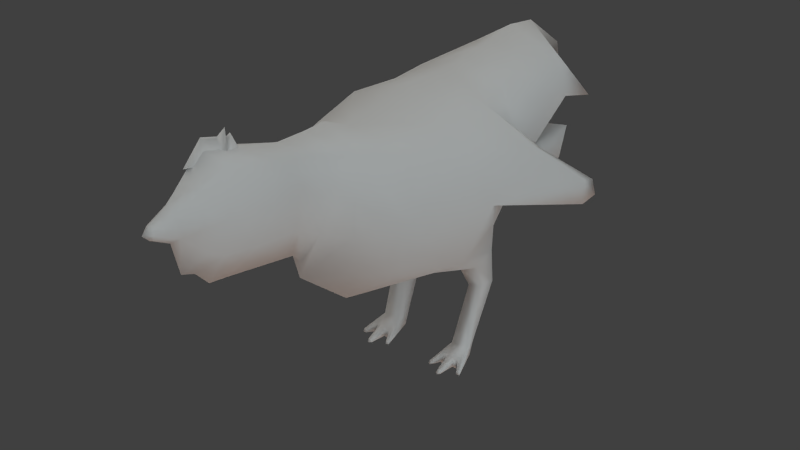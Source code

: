 # Source: Chicken.blend  (saved by Blender 2.65.0; exported with 4.5.12 LTS)
import bpy
from mathutils import Matrix  # noqa: F401  (used for matrix-valued properties, if any)

bpy.ops.wm.read_factory_settings(use_empty=True)
scene = bpy.context.scene
scene.name = 'Scene'

# ---- collections
col_collection_1 = bpy.data.collections.new('Collection 1'); scene.collection.children.link(col_collection_1)
col_collection_2 = bpy.data.collections.new('Collection 2'); scene.collection.children.link(col_collection_2)

# ---- materials (node trees are filled in below, after node groups)
mat_chicken = bpy.data.materials.new('Chicken')
mat_chicken.alpha_threshold = 0.0
mat_chicken.use_transparent_shadow = False
mat_chicken.roughness = 0.5
mat_chicken.specular_intensity = 0.1073
mat_chicken.line_color = (0.0, 0.0, 0.0, 1.0)

# ---- material node trees

# ---- world
world_world = bpy.data.worlds.new('World'); scene.world = world_world
world_world.color = (0.05088, 0.05088, 0.05088)
world_world.use_sun_shadow = False
world_world.sun_shadow_jitter_overblur = 0.0
world_world.cycles.sampling_method = 'MANUAL'
world_world.cycles.sample_map_resolution = 256

# ---- cameras
cam_camera_002 = bpy.data.cameras.new('Camera.002')
cam_camera_002.clip_end = 100.0
cam_camera_002.lens = 35.0
cam_camera_002.sensor_width = 32.0
cam_camera_002.sensor_height = 18.0
cam_camera_002.dof.focus_distance = 0.0
cam_camera_002.dof.aperture_fstop = 128.0
cam_camera_001 = bpy.data.cameras.new('Camera.001')
cam_camera_001.passepartout_alpha = 0.2
cam_camera_001.clip_end = 100.0
cam_camera_001.lens = 35.0
cam_camera_001.sensor_width = 32.0
cam_camera_001.sensor_height = 18.0
cam_camera_001.ortho_scale = 7.314
cam_camera_001.show_passepartout = False
cam_camera_001.show_safe_areas = True
cam_camera_001.dof.focus_distance = 0.0
cam_camera_001.dof.aperture_fstop = 128.0

# ---- lights
light_spot_005 = bpy.data.lights.new('Spot.005', 'SUN')
light_spot_005.color = (1.0, 0.9486, 0.8667)
light_spot_005.transmission_factor = 0.0
light_spot_005.cutoff_distance = 30.0
light_spot_005.angle = 1.571
light_spot_005.energy = 0.75
light_spot_005.shadow_buffer_clip_start = 1.001
light_spot_005.shadow_soft_size = 1.0
light_spot_005.shadow_cascade_max_distance = 1000.0
light_spot_005.cycles.use_multiple_importance_sampling = False
light_spot_004 = bpy.data.lights.new('Spot.004', 'SUN')
light_spot_004.color = (0.9189, 0.9872, 1.0)
light_spot_004.transmission_factor = 0.0
light_spot_004.cutoff_distance = 30.0
light_spot_004.angle = 1.571
light_spot_004.energy = 1.13
light_spot_004.shadow_buffer_clip_start = 1.001
light_spot_004.shadow_soft_size = 1.0
light_spot_004.shadow_cascade_max_distance = 1000.0
light_spot_004.cycles.use_multiple_importance_sampling = False
light_point_005 = bpy.data.lights.new('Point.005', 'SUN')
light_point_005.color = (0.4467, 0.3276, 0.2696)
light_point_005.transmission_factor = 0.0
light_point_005.angle = 1.571
light_point_005.energy = 1.482
light_point_005.shadow_buffer_clip_start = 0.5
light_point_005.shadow_soft_size = 1.0
light_point_005.shadow_cascade_max_distance = 1000.0
light_point_005.cycles.use_multiple_importance_sampling = False

# ---- meshes
me_chicken = bpy.data.meshes.new('Chicken')
me_chicken.from_pydata([(0.007937, -0.518, 0.778), (0.01768, -0.551, 0.7793), (0.1386, -0.1616, 0.3841), (0.1738, 0.1519, 0.401), (0.1393, -0.1408, 0.6899), (0.1398, 0.1419, 0.7204), (0.1906, 0.002909, 0.358), (0.1879, -0.1884, 0.5419), (0.1886, 0.1926, 0.5458), (0.1704, 0.02152, 0.7123), (0.2751, 0.0002455, 0.5449), (0.1859, 0.2342, 0.5233), (0.1367, 0.2021, 0.4292), (0.1259, 0.2331, 0.7376), (0.2034, 0.2302, 0.5606), (0.1336, 0.49, 0.7399), (0.1766, 0.4503, 0.6601), (0.1839, 0.4548, 0.58), (0.2014, 0.3978, 0.5119), (0.0994, 0.4439, 0.5417), (0.08861, 0.4756, 0.5567), (0.08203, -0.2457, 0.706), (0.1107, -0.2928, 0.6067), (0.09467, -0.2806, 0.5155), (0.06212, -0.3539, 0.5413), (0.08383, -0.3339, 0.6424), (0.06212, -0.2983, 0.7155), (0.05524, -0.3932, 0.7382), (0.0746, -0.4197, 0.6786), (0.05484, -0.4124, 0.5716), (0.07597, -0.5508, 0.5969), (0.1012, -0.5196, 0.6869), (0.07488, -0.49, 0.7621), (0.04509, -0.5848, 0.7819), (0.07322, -0.6203, 0.6866), (0.04, -0.6116, 0.5883), (0.01834, -0.7002, 0.654), (0.03375, -0.711, 0.6866), (0.01834, -0.6996, 0.7172), (0.01033, -0.7556, 0.6965), (0.0143, -0.7597, 0.6849), (0.01033, -0.7558, 0.6731), (0.09549, 0.1859, 0.314), (0.1632, 0.1642, 0.3229), (0.1412, 0.1327, 0.275), (0.08321, 0.1303, 0.2647), (0.101, 0.214, 0.2033), (0.1447, 0.2004, 0.2092), (0.1422, 0.1497, 0.2139), (0.1063, 0.1487, 0.2057), (0.09156, 0.1422, 0.05302), (0.1391, 0.1303, 0.05686), (0.1424, 0.1007, 0.04458), (0.09149, 0.1008, 0.04452), (0.09918, 0.1377, 0.006958), (0.1295, 0.1298, 0.006138), (0.1664, 0.03564, 0.00527), (0.06935, 0.02952, 0.006461), (0.3001, 0.4269, 0.4246), (0.2981, 0.4102, 0.474), (0.3031, 0.3592, 0.4912), (0.3055, 0.3574, 0.4243), (0.01874, -0.562, 0.7855), (0.01539, -0.5864, 0.7823), (0.01428, -0.614, 0.7825), (0.1188, 0.00128, 0.005876), (0.1422, 0.0553, 0.005574), (0.09097, 0.05186, 0.006177), (0.03085, -0.6399, 0.6018), (0.0739, 0.5875, 0.6342), (0.1202, 0.4725, 0.5884), (0.2602, 0.1906, 0.6233), (0.229, 0.2722, 0.5837), (0.1362, 0.6397, 0.6001), (0.008532, -0.5827, 0.7842), (0.1563, 0.03451, 0.00581), (0.1243, 0.008944, 0.005763), (0.1111, 0.007746, 0.005961), (0.07704, 0.02484, 0.0063), (0.07965, 0.03032, 0.0123), (0.1545, 0.03783, 0.01208), (0.07006, 0.03421, 0.01248), (0.1133, 0.009784, 0.01262), (0.1379, 0.06533, 0.02498), (0.09545, 0.06238, 0.02498), (0.1653, 0.03917, 0.01419), (0.123, 0.00746, 0.01262), (0.1244, 0.06098, 0.03163), (0.1287, 0.05206, 0.02601), (0.1058, 0.05613, 0.02462), (0.1106, 0.06196, 0.03092), (0.1288, 0.05438, 0.005981), (0.106, 0.05301, 0.005977), (-0.009525, -0.5639, 0.7794), (-0.007937, -0.518, 0.778), (-0.01768, -0.551, 0.7793), (-0.1386, -0.1616, 0.3841), (-0.1738, 0.1519, 0.401), (-0.1393, -0.1408, 0.6899), (-0.1398, 0.1419, 0.7204), (-0.1906, 0.002909, 0.358), (-0.1879, -0.1884, 0.5419), (-0.1886, 0.1926, 0.5458), (-0.1704, 0.02152, 0.7123), (-0.2751, 0.0002455, 0.5449), (-0.1859, 0.2342, 0.5233), (-0.1367, 0.2021, 0.4292), (-0.1259, 0.2331, 0.7376), (-0.2034, 0.2302, 0.5606), (-0.1336, 0.49, 0.7399), (-0.1766, 0.4503, 0.6601), (-0.1839, 0.4548, 0.58), (-0.2014, 0.3978, 0.5119), (-0.0994, 0.4439, 0.5417), (-0.08861, 0.4756, 0.5567), (-0.08203, -0.2457, 0.706), (-0.1107, -0.2928, 0.6067), (-0.09467, -0.2806, 0.5155), (-0.06212, -0.3539, 0.5413), (-0.08383, -0.3339, 0.6424), (-0.06212, -0.2983, 0.7155), (-0.05524, -0.3932, 0.7382), (-0.0746, -0.4197, 0.6786), (-0.05484, -0.4124, 0.5716), (-0.07597, -0.5508, 0.5969), (-0.1012, -0.5196, 0.6869), (-0.07488, -0.49, 0.7621), (-0.04509, -0.5848, 0.7819), (-0.07322, -0.6203, 0.6866), (-0.04, -0.6116, 0.5883), (-0.01834, -0.7002, 0.654), (-0.03375, -0.711, 0.6866), (-0.01834, -0.6996, 0.7172), (-0.01033, -0.7556, 0.6965), (-0.0143, -0.7597, 0.6849), (-0.01033, -0.7558, 0.6731), (-0.09549, 0.1859, 0.314), (-0.1632, 0.1642, 0.3229), (-0.1412, 0.1327, 0.275), (-0.08321, 0.1303, 0.2647), (-0.101, 0.214, 0.2033), (-0.1447, 0.2004, 0.2092), (-0.1422, 0.1497, 0.2139), (-0.1063, 0.1487, 0.2057), (-0.09156, 0.1422, 0.05302), (-0.1391, 0.1303, 0.05686), (-0.1424, 0.1007, 0.04458), (-0.09149, 0.1008, 0.04452), (-0.09918, 0.1377, 0.006958), (-0.1295, 0.1298, 0.006138), (-0.1664, 0.03564, 0.00527), (-0.06935, 0.02952, 0.006461), (-0.3001, 0.4269, 0.4246), (-0.2981, 0.4102, 0.474), (-0.3031, 0.3592, 0.4912), (-0.3055, 0.3574, 0.4243), (-0.01874, -0.562, 0.7855), (-0.01539, -0.5864, 0.7823), (-0.01428, -0.614, 0.7825), (-0.1188, 0.00128, 0.005876), (-0.1422, 0.0553, 0.005574), (-0.09097, 0.05186, 0.006177), (-0.03085, -0.6399, 0.6018), (-0.0739, 0.5875, 0.6342), (-0.1202, 0.4725, 0.5884), (-0.2602, 0.1906, 0.6233), (-0.229, 0.2722, 0.5837), (-0.1362, 0.6397, 0.6001), (-0.008532, -0.5827, 0.7842), (-0.1563, 0.03451, 0.00581), (-0.1243, 0.008944, 0.005763), (-0.1111, 0.007746, 0.005961), (-0.07704, 0.02484, 0.0063), (-0.07965, 0.03032, 0.0123), (-0.1545, 0.03783, 0.01208), (-0.07006, 0.03421, 0.01248), (-0.1133, 0.009784, 0.01262), (-0.1379, 0.06533, 0.02498), (-0.09545, 0.06238, 0.02498), (-0.1653, 0.03917, 0.01419), (-0.123, 0.00746, 0.01262), (-0.1244, 0.06098, 0.03163), (-0.1287, 0.05206, 0.02601), (-0.1058, 0.05613, 0.02462), (-0.1106, 0.06196, 0.03092), (-0.1288, 0.05438, 0.005981), (-0.106, 0.05301, 0.005977), (0.0, -0.559, 0.8141), (0.0, -0.5369, 0.8241), (0.0, -0.5125, 0.7766), (0.0, -0.2089, 0.2882), (0.0, 0.1985, 0.3577), (0.0, -0.1902, 0.7342), (0.0, 0.1925, 0.772), (0.0, -0.02337, 0.2642), (0.0, 0.01498, 0.773), (0.0, 0.2943, 0.5458), (0.0, 0.2331, 0.3809), (0.0, 0.3042, 0.7915), (0.0, 0.4446, 0.8183), (0.0, 0.5393, 0.8088), (0.0, -0.2646, 0.7647), (0.0, -0.3613, 0.4115), (0.0, -0.354, 0.4486), (0.0, -0.3286, 0.7619), (0.0, -0.4113, 0.762), (0.0, -0.3815, 0.477), (0.0, -0.5743, 0.5078), (0.0, -0.5175, 0.7887), (0.0, -0.6205, 0.8151), (0.0, -0.6581, 0.5516), (0.0, -0.7115, 0.6434), (0.0, -0.711, 0.728), (0.0, -0.7596, 0.7005), (0.0, -0.7599, 0.6691), (0.0, -0.7763, 0.6852), (0.0, -0.5712, 0.8262), (0.0, -0.5497, 0.8396), (0.0, -0.6631, 0.7864), (0.0, -0.6139, 0.8378), (0.0, -0.6232, 0.5141), (0.0, -0.6932, 0.565), (0.0, 0.6431, 0.4859), (0.0, 0.5521, 0.655), (0.009525, -0.5639, 0.7794), (0.0, 0.681, 0.7132)], [], [(1, 0, 188), (6, 2, 190, 194), (192, 4, 9, 195), (9, 5, 193, 195), (9, 4, 7, 10), (7, 2, 6, 10), (6, 3, 10), (8, 3, 11), (191, 197, 12, 3), (5, 13, 193), (8, 14, 13, 5), (13, 15, 198), (14, 16, 13), (199, 15, 200), (17, 11, 18), (197, 19, 18, 12), (17, 18, 19), (4, 192, 201, 21), (7, 4, 21, 22), (2, 7, 22, 23), (190, 2, 202), (202, 23, 24, 203), (23, 22, 25, 24), (22, 21, 26, 25), (21, 201, 204, 26), (26, 204, 205, 27), (25, 26, 27, 28), (24, 25, 28, 29), (203, 24, 29, 206), (206, 29, 30, 207), (29, 28, 31, 30), (28, 27, 32, 31), (27, 205, 32), (32, 208, 209, 33), (31, 32, 33, 34), (30, 31, 34, 35), (220, 35, 210), (35, 34, 37, 36, 68), (34, 33, 38, 37), (33, 209, 212, 38), (38, 212, 213, 39), (37, 38, 39, 40), (36, 37, 40, 41), (211, 36, 41, 214), (40, 39, 213, 215), (214, 41, 40, 215), (3, 43, 42, 191), (6, 44, 43, 3), (194, 45, 44, 6), (191, 42, 45, 194), (43, 47, 46, 42), (44, 48, 47, 43), (45, 49, 48, 44), (42, 46, 49, 45), (47, 51, 50, 46), (48, 52, 51, 47), (49, 53, 52, 48), (46, 50, 53, 49), (51, 55, 54, 50), (51, 52, 55), (50, 54, 53), (77, 76, 65), (5, 72, 59, 58, 8), (5, 71, 72), (10, 61, 60), (8, 58, 61, 10), (58, 59, 60, 61), (64, 63, 219), (218, 64, 219), (0, 189, 188), (16, 15, 13), (15, 199, 198), (9, 10, 71), (69, 200, 73), (13, 198, 193), (63, 74, 216, 219), (81, 57, 78, 79), (87, 90, 82, 86), (207, 30, 35), (220, 207, 35), (15, 16, 73), (69, 16, 70), (225, 200, 69), (3, 8, 10), (11, 12, 18), (3, 12, 11), (205, 208, 32), (10, 60, 71), (9, 71, 5), (71, 60, 59, 72), (2, 23, 202), (200, 15, 73), (16, 69, 73), (8, 11, 196), (196, 14, 8), (14, 196, 16), (196, 20, 19), (11, 17, 20, 196), (196, 222, 70), (16, 196, 70), (222, 223, 70), (70, 223, 69), (197, 196, 19), (20, 17, 19), (210, 35, 68, 221), (221, 68, 36, 211), (55, 91, 92), (67, 55, 92), (62, 217, 216, 74), (223, 225, 69), (56, 85, 80, 75), (83, 66, 75, 80), (91, 88, 86, 76), (67, 84, 79, 78), (92, 91, 76), (66, 56, 75), (55, 56, 66), (54, 55, 67), (57, 54, 78), (54, 67, 78), (86, 82, 65), (85, 52, 80), (52, 83, 80), (53, 81, 79), (65, 82, 77), (88, 87, 86), (84, 53, 79), (86, 65, 76), (66, 83, 88, 91), (53, 84, 90), (52, 53, 90, 87), (83, 52, 87), (89, 92, 77, 82), (90, 89, 82), (84, 67, 92, 89), (76, 77, 92), (55, 66, 91), (88, 83, 87), (84, 89, 90), (187, 224, 1, 188), (52, 85, 55), (53, 54, 81), (85, 56, 55), (54, 57, 81), (95, 188, 94), (100, 194, 190, 96), (192, 195, 103, 98), (103, 195, 193, 99), (103, 104, 101, 98), (101, 104, 100, 96), (100, 104, 97), (102, 105, 97), (191, 97, 106, 197), (99, 193, 107), (102, 99, 107, 108), (107, 198, 109), (108, 107, 110), (199, 200, 109), (111, 112, 105), (197, 106, 112, 113), (111, 113, 112), (98, 115, 201, 192), (101, 116, 115, 98), (96, 117, 116, 101), (190, 202, 96), (202, 203, 118, 117), (117, 118, 119, 116), (116, 119, 120, 115), (115, 120, 204, 201), (120, 121, 205, 204), (119, 122, 121, 120), (118, 123, 122, 119), (203, 206, 123, 118), (206, 207, 124, 123), (123, 124, 125, 122), (122, 125, 126, 121), (121, 126, 205), (126, 127, 209, 208), (125, 128, 127, 126), (124, 129, 128, 125), (220, 210, 129), (129, 162, 130, 131, 128), (128, 131, 132, 127), (127, 132, 212, 209), (132, 133, 213, 212), (131, 134, 133, 132), (130, 135, 134, 131), (211, 214, 135, 130), (134, 215, 213, 133), (214, 215, 134, 135), (97, 191, 136, 137), (100, 97, 137, 138), (194, 100, 138, 139), (191, 194, 139, 136), (137, 136, 140, 141), (138, 137, 141, 142), (139, 138, 142, 143), (136, 139, 143, 140), (141, 140, 144, 145), (142, 141, 145, 146), (143, 142, 146, 147), (140, 143, 147, 144), (145, 144, 148, 149), (145, 149, 146), (144, 147, 148), (171, 159, 170), (99, 102, 152, 153, 166), (99, 166, 165), (104, 154, 155), (102, 104, 155, 152), (152, 155, 154, 153), (158, 219, 157), (218, 219, 158), (94, 188, 189), (110, 107, 109), (109, 198, 199), (103, 165, 104), (163, 167, 200), (107, 193, 198), (157, 219, 216, 168), (175, 173, 172, 151), (181, 180, 176, 184), (207, 129, 124), (220, 129, 207), (109, 167, 110), (163, 164, 110), (225, 163, 200), (97, 104, 102), (105, 112, 106), (97, 105, 106), (205, 126, 208), (104, 165, 154), (103, 99, 165), (165, 166, 153, 154), (96, 202, 117), (200, 167, 109), (110, 167, 163), (102, 196, 105), (196, 102, 108), (108, 110, 196), (196, 113, 114), (105, 196, 114, 111), (196, 164, 222), (110, 164, 196), (222, 164, 223), (164, 163, 223), (197, 113, 196), (114, 113, 111), (210, 221, 162, 129), (221, 211, 130, 162), (185, 149, 186), (149, 161, 186), (156, 168, 216, 217), (223, 163, 225), (150, 169, 174, 179), (177, 174, 169, 160), (185, 170, 180, 182), (161, 172, 173, 178), (186, 170, 185), (160, 169, 150), (149, 160, 150), (148, 161, 149), (151, 172, 148), (148, 172, 161), (180, 159, 176), (179, 174, 146), (146, 174, 177), (147, 173, 175), (159, 171, 176), (182, 180, 181), (178, 173, 147), (180, 170, 159), (160, 185, 182, 177), (147, 184, 178), (146, 181, 184, 147), (177, 181, 146), (183, 176, 171, 186), (184, 176, 183), (178, 183, 186, 161), (170, 186, 171), (160, 149, 185), (182, 181, 177), (178, 184, 183), (146, 149, 179), (147, 175, 148), (179, 149, 150), (148, 175, 151), (187, 217, 62, 224), (187, 188, 95, 93), (187, 93, 156, 217)])
me_chicken.polygons.foreach_set('use_smooth', [True] * 290)
_uv = me_chicken.uv_layers.new(name='UVMap2')
_uv.uv.foreach_set('vector', [0.5116, 0.1974, 0.5224, 0.1851, 0.5265, 0.1997, 0.2399, 0.7033, 0.2808, 0.7771, 0.2364, 0.8437, 0.1754, 0.7845, 0.5001, 0.7558, 0.427, 0.7272, 0.422, 0.651, 0.5001, 0.6549, 0.422, 0.651, 0.436, 0.5994, 0.5001, 0.5784, 0.5001, 0.6549, 0.422, 0.651, 0.427, 0.7272, 0.3554, 0.7557, 0.3295, 0.6594, 0.3554, 0.7557, 0.2808, 0.7771, 0.2399, 0.7033, 0.3295, 0.6594, 0.2399, 0.7033, 0.2116, 0.6311, 0.3295, 0.6594, 0.2702, 0.5818, 0.2116, 0.6311, 0.2539, 0.5688, 0.1411, 0.5641, 0.1538, 0.5484, 0.2099, 0.593, 0.2116, 0.6311, 0.436, 0.5994, 0.4447, 0.5611, 0.5001, 0.5784, 0.4123, 0.53, 0.4171, 0.5125, 0.4447, 0.5611, 0.436, 0.5994, 0.4447, 0.5611, 0.4491, 0.4625, 0.5001, 0.5318, 0.4171, 0.5125, 0.4113, 0.4701, 0.4447, 0.5611, 0.5002, 0.4792, 0.4491, 0.4625, 0.5002, 0.4492, 0.2127, 0.1507, 0.1707, 0.1208, 0.2125, 0.14, 0.2409, 0.05906, 0.2425, 0.1612, 0.2125, 0.14, 0.1912, 0.07872, 0.2127, 0.1507, 0.2125, 0.14, 0.2425, 0.1612, 0.427, 0.7272, 0.5001, 0.7558, 0.5001, 0.7954, 0.4518, 0.7816, 0.3554, 0.7557, 0.427, 0.7272, 0.4518, 0.7816, 0.4006, 0.81, 0.2808, 0.7771, 0.3554, 0.7557, 0.4006, 0.81, 0.3553, 0.8197, 0.2364, 0.8437, 0.2808, 0.7771, 0.315, 0.8825, 0.315, 0.8825, 0.3553, 0.8197, 0.3765, 0.8545, 0.3316, 0.8783, 0.3553, 0.8197, 0.4006, 0.81, 0.4232, 0.8304, 0.3765, 0.8545, 0.4006, 0.81, 0.4518, 0.7816, 0.4612, 0.8101, 0.4232, 0.8304, 0.4518, 0.7816, 0.5001, 0.7954, 0.5, 0.8248, 0.4612, 0.8101, 0.4612, 0.8101, 0.5, 0.8248, 0.5, 0.8621, 0.4731, 0.8561, 0.4232, 0.8304, 0.4612, 0.8101, 0.4731, 0.8561, 0.4452, 0.8689, 0.3765, 0.8545, 0.4232, 0.8304, 0.4452, 0.8689, 0.3975, 0.8773, 0.3316, 0.8783, 0.3765, 0.8545, 0.3975, 0.8773, 0.3474, 0.8858, 0.3474, 0.8858, 0.3975, 0.8773, 0.4287, 0.9257, 0.3923, 0.9569, 0.3975, 0.8773, 0.4452, 0.8689, 0.4555, 0.9069, 0.4287, 0.9257, 0.4452, 0.8689, 0.4731, 0.8561, 0.4769, 0.8941, 0.4555, 0.9069, 0.4731, 0.8561, 0.5, 0.8621, 0.4769, 0.8941, 0.4769, 0.8941, 0.5, 0.9012, 0.5, 0.9251, 0.4875, 0.9191, 0.4555, 0.9069, 0.4769, 0.8941, 0.4875, 0.9191, 0.4652, 0.9372, 0.4287, 0.9257, 0.4555, 0.9069, 0.4652, 0.9372, 0.4326, 0.9518, 0.4051, 0.9743, 0.4326, 0.9518, 0.4267, 0.981, 0.4326, 0.9518, 0.4652, 0.9372, 0.4827, 0.9653, 0.4707, 0.9724, 0.4434, 0.9614, 0.4652, 0.9372, 0.4875, 0.9191, 0.4918, 0.9567, 0.4827, 0.9653, 0.4875, 0.9191, 0.5, 0.9251, 0.5, 0.9577, 0.4918, 0.9567, 0.4918, 0.9567, 0.5, 0.9577, 0.5, 0.9764, 0.4964, 0.9759, 0.4827, 0.9653, 0.4918, 0.9567, 0.4964, 0.9759, 0.4939, 0.9793, 0.4707, 0.9724, 0.4827, 0.9653, 0.4939, 0.9793, 0.4902, 0.9818, 0.4698, 0.9816, 0.4707, 0.9724, 0.4902, 0.9818, 0.4906, 0.9863, 0.4939, 0.9793, 0.4964, 0.9759, 0.5, 0.9764, 0.5, 0.9847, 0.4906, 0.9863, 0.4902, 0.9818, 0.4939, 0.9793, 0.5, 0.9847, 0.2116, 0.6311, 0.1711, 0.65, 0.1417, 0.6188, 0.1411, 0.5641, 0.2399, 0.7033, 0.1563, 0.6824, 0.1711, 0.65, 0.2116, 0.6311, 0.1754, 0.7845, 0.1459, 0.7096, 0.1563, 0.6824, 0.2399, 0.7033, 0.1411, 0.5641, 0.1417, 0.6188, 0.1023, 0.618, 0.02995, 0.5803, 0.1711, 0.65, 0.1145, 0.6681, 0.1032, 0.6556, 0.1417, 0.6188, 0.1563, 0.6824, 0.1235, 0.6863, 0.1145, 0.6681, 0.1711, 0.65, 0.1459, 0.7096, 0.1235, 0.7009, 0.1235, 0.6863, 0.1563, 0.6824, 0.1417, 0.6188, 0.1032, 0.6556, 0.08761, 0.639, 0.1023, 0.618, 0.1145, 0.6681, 0.0562, 0.7077, 0.04643, 0.686, 0.1032, 0.6556, 0.1235, 0.6863, 0.0508, 0.7234, 0.0562, 0.7077, 0.1145, 0.6681, 0.1235, 0.7009, 0.06638, 0.7381, 0.0508, 0.7234, 0.1235, 0.6863, 0.1032, 0.6556, 0.04643, 0.686, 0.03235, 0.6762, 0.08761, 0.639, 0.0562, 0.7077, 0.03306, 0.7073, 0.0298, 0.6959, 0.04643, 0.686, 0.0562, 0.7077, 0.0508, 0.7234, 0.03306, 0.7073, 0.04643, 0.686, 0.0298, 0.6959, 0.03235, 0.6762, 0.4738, 0.2341, 0.479, 0.2331, 0.4771, 0.2363, 0.436, 0.5994, 0.3735, 0.5448, 0.3287, 0.5075, 0.3133, 0.4887, 0.4093, 0.5288, 0.436, 0.5994, 0.3747, 0.5806, 0.3735, 0.5448, 0.3295, 0.6594, 0.3133, 0.5192, 0.3321, 0.5217, 0.2702, 0.5818, 0.3133, 0.4887, 0.3133, 0.5192, 0.3295, 0.6594, 0.3133, 0.4887, 0.3287, 0.5075, 0.3321, 0.5217, 0.3133, 0.5192, 0.5025, 0.2375, 0.5014, 0.2193, 0.5252, 0.2321, 0.5241, 0.2615, 0.5025, 0.2375, 0.5252, 0.2321, 0.5224, 0.1851, 0.5271, 0.1831, 0.5265, 0.1997, 0.4113, 0.4701, 0.4491, 0.4625, 0.4447, 0.5611, 0.4491, 0.4625, 0.5002, 0.4792, 0.5001, 0.5318, 0.422, 0.651, 0.3295, 0.6594, 0.3747, 0.5806, 0.4579, 0.3927, 0.5002, 0.4492, 0.4249, 0.3858, 0.4447, 0.5611, 0.5001, 0.5318, 0.5001, 0.5784, 0.5014, 0.2193, 0.5038, 0.2167, 0.5256, 0.2212, 0.5252, 0.2321, 0.06482, 0.7682, 0.06401, 0.7709, 0.06069, 0.7707, 0.06114, 0.768, 0.04725, 0.7467, 0.05245, 0.7496, 0.04125, 0.7649, 0.03877, 0.764, 0.3923, 0.9569, 0.4287, 0.9257, 0.4326, 0.9518, 0.4051, 0.9743, 0.3923, 0.9569, 0.4326, 0.9518, 0.4491, 0.4625, 0.4113, 0.4701, 0.4249, 0.3858, 0.6769, 0.1395, 0.6788, 0.2111, 0.6451, 0.1888, 0.5002, 0.4144, 0.5002, 0.4492, 0.4579, 0.3927, 0.2116, 0.6311, 0.2702, 0.5818, 0.3295, 0.6594, 0.1707, 0.1208, 0.1912, 0.07872, 0.2125, 0.14, 0.2116, 0.6311, 0.2099, 0.593, 0.2539, 0.5688, 0.5, 0.8621, 0.5, 0.9012, 0.4769, 0.8941, 0.3295, 0.6594, 0.3321, 0.5217, 0.3747, 0.5806, 0.422, 0.651, 0.3747, 0.5806, 0.436, 0.5994, 0.3747, 0.5806, 0.3321, 0.5217, 0.3287, 0.5075, 0.3735, 0.5448, 0.2808, 0.7771, 0.3553, 0.8197, 0.315, 0.8825, 0.5002, 0.4492, 0.4491, 0.4625, 0.4249, 0.3858, 0.6788, 0.2111, 0.6769, 0.1395, 0.7129, 0.1346, 0.1401, 0.1117, 0.1707, 0.1208, 0.1682, 0.2535, 0.1682, 0.2535, 0.1123, 0.1204, 0.1401, 0.1117, 0.654, 0.3097, 0.5803, 0.259, 0.6788, 0.2111, 0.1682, 0.2535, 0.2199, 0.1599, 0.2425, 0.1612, 0.1707, 0.1208, 0.2127, 0.1507, 0.2199, 0.1599, 0.1682, 0.2535, 0.5803, 0.259, 0.5792, 0.1135, 0.6451, 0.1888, 0.6788, 0.2111, 0.5803, 0.259, 0.6451, 0.1888, 0.5792, 0.1135, 0.6515, 0.1196, 0.6451, 0.1888, 0.6451, 0.1888, 0.6515, 0.1196, 0.6769, 0.1395, 0.2357, 0.3478, 0.1682, 0.2535, 0.2425, 0.1612, 0.2199, 0.1599, 0.2127, 0.1507, 0.2425, 0.1612, 0.4267, 0.981, 0.4326, 0.9518, 0.4434, 0.9614, 0.4391, 0.9902, 0.4391, 0.9902, 0.4434, 0.9614, 0.4707, 0.9724, 0.4698, 0.9816, 0.4763, 0.1852, 0.479, 0.215, 0.47, 0.2164, 0.4641, 0.2174, 0.4763, 0.1852, 0.47, 0.2164, 0.5098, 0.2046, 0.5259, 0.2147, 0.5256, 0.2212, 0.5038, 0.2167, 0.5002, 0.3675, 0.5002, 0.4144, 0.4579, 0.3927, 0.02132, 0.7447, 0.02534, 0.7434, 0.02728, 0.7466, 0.02477, 0.7484, 0.04019, 0.742, 0.0333, 0.7494, 0.02477, 0.7484, 0.02728, 0.7466, 0.03605, 0.7517, 0.04316, 0.75, 0.03877, 0.764, 0.03688, 0.7641, 0.05592, 0.7629, 0.05876, 0.7538, 0.06114, 0.768, 0.06069, 0.7707, 0.47, 0.2164, 0.479, 0.215, 0.479, 0.2331, 0.4842, 0.2141, 0.4945, 0.2209, 0.4906, 0.2218, 0.4763, 0.1852, 0.4945, 0.2209, 0.4842, 0.2141, 0.464, 0.1833, 0.4763, 0.1852, 0.4641, 0.2174, 0.4505, 0.2312, 0.464, 0.1833, 0.4567, 0.2338, 0.464, 0.1833, 0.4641, 0.2174, 0.4567, 0.2338, 0.03877, 0.764, 0.04125, 0.7649, 0.03824, 0.7667, 0.02534, 0.7434, 0.0508, 0.7234, 0.02728, 0.7466, 0.0508, 0.7234, 0.04019, 0.742, 0.02728, 0.7466, 0.06638, 0.7381, 0.06482, 0.7682, 0.06114, 0.768, 0.03824, 0.7667, 0.04125, 0.7649, 0.04139, 0.7669, 0.04316, 0.75, 0.04725, 0.7467, 0.03877, 0.764, 0.05876, 0.7538, 0.06638, 0.7381, 0.06114, 0.768, 0.03877, 0.764, 0.03824, 0.7667, 0.03688, 0.7641, 0.0333, 0.7494, 0.04019, 0.742, 0.04316, 0.75, 0.03605, 0.7517, 0.06638, 0.7381, 0.05876, 0.7538, 0.05245, 0.7496, 0.0508, 0.7234, 0.06638, 0.7381, 0.05245, 0.7496, 0.04725, 0.7467, 0.04019, 0.742, 0.0508, 0.7234, 0.04725, 0.7467, 0.05274, 0.7536, 0.05208, 0.7613, 0.04139, 0.7669, 0.04125, 0.7649, 0.05245, 0.7496, 0.05274, 0.7536, 0.04125, 0.7649, 0.05876, 0.7538, 0.05592, 0.7629, 0.05208, 0.7613, 0.05274, 0.7536, 0.479, 0.2331, 0.4738, 0.2341, 0.47, 0.2164, 0.4763, 0.1852, 0.4842, 0.2141, 0.479, 0.215, 0.04316, 0.75, 0.04019, 0.742, 0.04725, 0.7467, 0.05876, 0.7538, 0.05274, 0.7536, 0.05245, 0.7496, 0.5261, 0.2091, 0.5104, 0.2014, 0.5116, 0.1974, 0.5265, 0.1997, 0.0508, 0.7234, 0.02534, 0.7434, 0.03306, 0.7073, 0.03235, 0.6762, 0.0298, 0.6959, 0.007018, 0.6629, 0.02534, 0.7434, 0.02132, 0.7447, 0.03306, 0.7073, 0.0298, 0.6959, 0.0003319, 0.6633, 0.007018, 0.6629, 0.5415, 0.1986, 0.5265, 0.1997, 0.5317, 0.1855, 0.7602, 0.7034, 0.8246, 0.7847, 0.7637, 0.8438, 0.7193, 0.7772, 0.5001, 0.7558, 0.5001, 0.6549, 0.5782, 0.651, 0.5732, 0.7272, 0.5782, 0.651, 0.5001, 0.6549, 0.5001, 0.5784, 0.5642, 0.5995, 0.5782, 0.651, 0.6707, 0.6595, 0.6447, 0.7558, 0.5732, 0.7272, 0.6447, 0.7558, 0.6707, 0.6595, 0.7602, 0.7034, 0.7193, 0.7772, 0.7602, 0.7034, 0.6707, 0.6595, 0.7886, 0.6313, 0.73, 0.582, 0.7463, 0.569, 0.7886, 0.6313, 0.859, 0.5644, 0.7886, 0.6313, 0.7903, 0.5932, 0.8464, 0.5487, 0.5642, 0.5995, 0.5001, 0.5784, 0.5556, 0.5612, 0.5873, 0.5245, 0.5642, 0.5995, 0.5556, 0.5612, 0.5825, 0.507, 0.5556, 0.5612, 0.5001, 0.5318, 0.5513, 0.4625, 0.5825, 0.507, 0.5556, 0.5612, 0.589, 0.4702, 0.5002, 0.4792, 0.5002, 0.4492, 0.5513, 0.4625, 0.2798, 0.1488, 0.2799, 0.1381, 0.3217, 0.1187, 0.2512, 0.05724, 0.301, 0.0767, 0.2799, 0.1381, 0.25, 0.1594, 0.2798, 0.1488, 0.25, 0.1594, 0.2799, 0.1381, 0.5732, 0.7272, 0.5483, 0.7816, 0.5001, 0.7954, 0.5001, 0.7558, 0.6447, 0.7558, 0.5995, 0.8101, 0.5483, 0.7816, 0.5732, 0.7272, 0.7193, 0.7772, 0.6448, 0.8197, 0.5995, 0.8101, 0.6447, 0.7558, 0.7637, 0.8438, 0.685, 0.8825, 0.7193, 0.7772, 0.685, 0.8825, 0.6685, 0.8784, 0.6236, 0.8545, 0.6448, 0.8197, 0.6448, 0.8197, 0.6236, 0.8545, 0.5769, 0.8304, 0.5995, 0.8101, 0.5995, 0.8101, 0.5769, 0.8304, 0.5389, 0.8101, 0.5483, 0.7816, 0.5483, 0.7816, 0.5389, 0.8101, 0.5, 0.8248, 0.5001, 0.7954, 0.5389, 0.8101, 0.527, 0.8561, 0.5, 0.8621, 0.5, 0.8248, 0.5769, 0.8304, 0.5549, 0.8689, 0.527, 0.8561, 0.5389, 0.8101, 0.6236, 0.8545, 0.6025, 0.8773, 0.5549, 0.8689, 0.5769, 0.8304, 0.6685, 0.8784, 0.6527, 0.8858, 0.6025, 0.8773, 0.6236, 0.8545, 0.6527, 0.8858, 0.6078, 0.9569, 0.5714, 0.9258, 0.6025, 0.8773, 0.6025, 0.8773, 0.5714, 0.9258, 0.5446, 0.9069, 0.5549, 0.8689, 0.5549, 0.8689, 0.5446, 0.9069, 0.5232, 0.8941, 0.527, 0.8561, 0.527, 0.8561, 0.5232, 0.8941, 0.5, 0.8621, 0.5232, 0.8941, 0.5126, 0.9191, 0.5, 0.9251, 0.5, 0.9012, 0.5446, 0.9069, 0.5348, 0.9372, 0.5126, 0.9191, 0.5232, 0.8941, 0.5714, 0.9258, 0.5675, 0.9519, 0.5348, 0.9372, 0.5446, 0.9069, 0.5949, 0.9743, 0.5733, 0.981, 0.5675, 0.9519, 0.5675, 0.9519, 0.5567, 0.9614, 0.5293, 0.9724, 0.5173, 0.9653, 0.5348, 0.9372, 0.5348, 0.9372, 0.5173, 0.9653, 0.5083, 0.9567, 0.5126, 0.9191, 0.5126, 0.9191, 0.5083, 0.9567, 0.5, 0.9577, 0.5, 0.9251, 0.5083, 0.9567, 0.5037, 0.9759, 0.5, 0.9764, 0.5, 0.9577, 0.5173, 0.9653, 0.5062, 0.9793, 0.5037, 0.9759, 0.5083, 0.9567, 0.5293, 0.9724, 0.5099, 0.9818, 0.5062, 0.9793, 0.5173, 0.9653, 0.5302, 0.9816, 0.5095, 0.9863, 0.5099, 0.9818, 0.5293, 0.9724, 0.5062, 0.9793, 0.5, 0.9847, 0.5, 0.9764, 0.5037, 0.9759, 0.5095, 0.9863, 0.5, 0.9847, 0.5062, 0.9793, 0.5099, 0.9818, 0.7886, 0.6313, 0.859, 0.5644, 0.8584, 0.619, 0.829, 0.6502, 0.7602, 0.7034, 0.7886, 0.6313, 0.829, 0.6502, 0.8438, 0.6826, 0.8246, 0.7847, 0.7602, 0.7034, 0.8438, 0.6826, 0.8541, 0.7098, 0.859, 0.5644, 0.9702, 0.5806, 0.8978, 0.6182, 0.8584, 0.619, 0.829, 0.6502, 0.8584, 0.619, 0.8969, 0.6559, 0.8856, 0.6683, 0.8438, 0.6826, 0.829, 0.6502, 0.8856, 0.6683, 0.8766, 0.6865, 0.8541, 0.7098, 0.8438, 0.6826, 0.8766, 0.6865, 0.8766, 0.7011, 0.8584, 0.619, 0.8978, 0.6182, 0.9125, 0.6392, 0.8969, 0.6559, 0.8856, 0.6683, 0.8969, 0.6559, 0.9536, 0.6863, 0.9438, 0.7079, 0.8766, 0.6865, 0.8856, 0.6683, 0.9438, 0.7079, 0.9492, 0.7237, 0.8766, 0.7011, 0.8766, 0.6865, 0.9492, 0.7237, 0.9336, 0.7383, 0.8969, 0.6559, 0.9125, 0.6392, 0.9677, 0.6765, 0.9536, 0.6863, 0.9438, 0.7079, 0.9536, 0.6863, 0.9702, 0.6962, 0.9669, 0.7075, 0.9438, 0.7079, 0.9669, 0.7075, 0.9492, 0.7237, 0.9536, 0.6863, 0.9677, 0.6765, 0.9702, 0.6962, 0.4194, 0.2421, 0.416, 0.2444, 0.4141, 0.241, 0.5642, 0.5995, 0.5909, 0.5289, 0.687, 0.4888, 0.6716, 0.5077, 0.6267, 0.5449, 0.5642, 0.5995, 0.6267, 0.5449, 0.6255, 0.5807, 0.6707, 0.6595, 0.6681, 0.5218, 0.687, 0.5193, 0.73, 0.582, 0.6707, 0.6595, 0.687, 0.5193, 0.687, 0.4888, 0.687, 0.4888, 0.687, 0.5193, 0.6681, 0.5218, 0.6716, 0.5077, 0.5474, 0.2392, 0.5252, 0.2321, 0.5499, 0.2212, 0.5241, 0.2615, 0.5252, 0.2321, 0.5474, 0.2392, 0.5317, 0.1855, 0.5265, 0.1997, 0.5271, 0.1831, 0.589, 0.4702, 0.5556, 0.5612, 0.5513, 0.4625, 0.5513, 0.4625, 0.5001, 0.5318, 0.5002, 0.4792, 0.5782, 0.651, 0.6255, 0.5807, 0.6707, 0.6595, 0.5425, 0.3927, 0.5754, 0.3859, 0.5002, 0.4492, 0.5556, 0.5612, 0.5001, 0.5784, 0.5001, 0.5318, 0.5499, 0.2212, 0.5252, 0.2321, 0.5256, 0.2212, 0.5477, 0.2185, 0.9351, 0.7684, 0.9388, 0.7682, 0.9392, 0.7709, 0.9359, 0.7711, 0.9527, 0.7469, 0.9612, 0.7642, 0.9587, 0.7651, 0.9475, 0.7498, 0.6078, 0.9569, 0.5675, 0.9519, 0.5714, 0.9258, 0.5949, 0.9743, 0.5675, 0.9519, 0.6078, 0.9569, 0.5513, 0.4625, 0.5754, 0.3859, 0.589, 0.4702, 0.7569, 0.1399, 0.7876, 0.1898, 0.7535, 0.2114, 0.5002, 0.4144, 0.5425, 0.3927, 0.5002, 0.4492, 0.7886, 0.6313, 0.6707, 0.6595, 0.73, 0.582, 0.3217, 0.1187, 0.2799, 0.1381, 0.301, 0.0767, 0.7886, 0.6313, 0.7463, 0.569, 0.7903, 0.5932, 0.5, 0.8621, 0.5232, 0.8941, 0.5, 0.9012, 0.6707, 0.6595, 0.6255, 0.5807, 0.6681, 0.5218, 0.5782, 0.651, 0.5642, 0.5995, 0.6255, 0.5807, 0.6255, 0.5807, 0.6267, 0.5449, 0.6716, 0.5077, 0.6681, 0.5218, 0.7193, 0.7772, 0.685, 0.8825, 0.6448, 0.8197, 0.5002, 0.4492, 0.5754, 0.3859, 0.5513, 0.4625, 0.7535, 0.2114, 0.7209, 0.1342, 0.7569, 0.1399, 0.3523, 0.1094, 0.3248, 0.2513, 0.3217, 0.1187, 0.3248, 0.2513, 0.3523, 0.1094, 0.38, 0.1181, 0.7762, 0.3105, 0.7535, 0.2114, 0.8509, 0.2614, 0.3248, 0.2513, 0.25, 0.1594, 0.2726, 0.158, 0.3217, 0.1187, 0.3248, 0.2513, 0.2726, 0.158, 0.2798, 0.1488, 0.8509, 0.2614, 0.7876, 0.1898, 0.855, 0.1159, 0.7535, 0.2114, 0.7876, 0.1898, 0.8509, 0.2614, 0.855, 0.1159, 0.7876, 0.1898, 0.7826, 0.1205, 0.7876, 0.1898, 0.7569, 0.1399, 0.7826, 0.1205, 0.2576, 0.346, 0.25, 0.1594, 0.3248, 0.2513, 0.2726, 0.158, 0.25, 0.1594, 0.2798, 0.1488, 0.5733, 0.981, 0.561, 0.9902, 0.5567, 0.9614, 0.5675, 0.9519, 0.561, 0.9902, 0.5302, 0.9816, 0.5293, 0.9724, 0.5567, 0.9614, 0.4146, 0.2224, 0.4182, 0.1919, 0.4238, 0.2241, 0.4182, 0.1919, 0.4298, 0.2253, 0.4238, 0.2241, 0.5427, 0.2058, 0.5477, 0.2185, 0.5256, 0.2212, 0.5259, 0.2147, 0.5002, 0.3675, 0.5425, 0.3927, 0.5002, 0.4144, 0.9786, 0.7449, 0.9752, 0.7487, 0.9727, 0.7469, 0.9746, 0.7437, 0.9598, 0.7422, 0.9727, 0.7469, 0.9752, 0.7487, 0.9666, 0.7497, 0.9639, 0.7519, 0.963, 0.7643, 0.9612, 0.7642, 0.9568, 0.7502, 0.944, 0.7631, 0.9392, 0.7709, 0.9388, 0.7682, 0.9412, 0.754, 0.4238, 0.2241, 0.4141, 0.241, 0.4146, 0.2224, 0.4092, 0.2213, 0.4025, 0.229, 0.3985, 0.228, 0.4182, 0.1919, 0.4092, 0.2213, 0.3985, 0.228, 0.4309, 0.1902, 0.4298, 0.2253, 0.4182, 0.1919, 0.4413, 0.2341, 0.4356, 0.2368, 0.4309, 0.1902, 0.4309, 0.1902, 0.4356, 0.2368, 0.4298, 0.2253, 0.9612, 0.7642, 0.9617, 0.767, 0.9587, 0.7651, 0.9746, 0.7437, 0.9727, 0.7469, 0.9492, 0.7237, 0.9492, 0.7237, 0.9727, 0.7469, 0.9598, 0.7422, 0.9336, 0.7383, 0.9388, 0.7682, 0.9351, 0.7684, 0.9617, 0.767, 0.9585, 0.7672, 0.9587, 0.7651, 0.9568, 0.7502, 0.9612, 0.7642, 0.9527, 0.7469, 0.9412, 0.754, 0.9388, 0.7682, 0.9336, 0.7383, 0.9612, 0.7642, 0.963, 0.7643, 0.9617, 0.767, 0.9666, 0.7497, 0.9639, 0.7519, 0.9568, 0.7502, 0.9598, 0.7422, 0.9336, 0.7383, 0.9475, 0.7498, 0.9412, 0.754, 0.9492, 0.7237, 0.9527, 0.7469, 0.9475, 0.7498, 0.9336, 0.7383, 0.9598, 0.7422, 0.9527, 0.7469, 0.9492, 0.7237, 0.9472, 0.7538, 0.9587, 0.7651, 0.9585, 0.7672, 0.9479, 0.7615, 0.9475, 0.7498, 0.9587, 0.7651, 0.9472, 0.7538, 0.9412, 0.754, 0.9472, 0.7538, 0.9479, 0.7615, 0.944, 0.7631, 0.4141, 0.241, 0.4238, 0.2241, 0.4194, 0.2421, 0.4092, 0.2213, 0.4182, 0.1919, 0.4146, 0.2224, 0.9568, 0.7502, 0.9527, 0.7469, 0.9598, 0.7422, 0.9412, 0.754, 0.9475, 0.7498, 0.9472, 0.7538, 0.9492, 0.7237, 0.9669, 0.7075, 0.9746, 0.7437, 0.9677, 0.6765, 0.993, 0.6633, 0.9702, 0.6962, 0.9746, 0.7437, 0.9669, 0.7075, 0.9786, 0.7449, 0.9702, 0.6962, 0.993, 0.6633, 0.9997, 0.6637, 0.5261, 0.2091, 0.5259, 0.2147, 0.5098, 0.2046, 0.5104, 0.2014, 0.5261, 0.2091, 0.5265, 0.1997, 0.5415, 0.1986, 0.5424, 0.2027, 0.5261, 0.2091, 0.5424, 0.2027, 0.5427, 0.2058, 0.5259, 0.2147])
me_chicken.materials.append(mat_chicken)
me_chicken.use_remesh_preserve_volume = False
me_chicken.use_remesh_preserve_attributes = False
me_chicken.use_mirror_vertex_groups = False
me_chicken.update()
arm_armature_chicken = bpy.data.armatures.new('Armature_chicken')  # bones are not reproduced

# ---- objects
ob_chicken = bpy.data.objects.new('Chicken', me_chicken)
ob_lamp_001 = bpy.data.objects.new('Lamp.001', light_spot_005)
ob_lamp = bpy.data.objects.new('Lamp', light_spot_004)
ob_point = bpy.data.objects.new('Point', light_point_005)
ob_camera_001 = bpy.data.objects.new('Camera.001', cam_camera_002)
ob_camera = bpy.data.objects.new('Camera', cam_camera_001)
ob_armature_chicken = bpy.data.objects.new('Armature_chicken', arm_armature_chicken)

# ---- transforms, parenting, visibility, modifiers, constraints
ob_chicken.parent = ob_armature_chicken
ob_chicken.location = (0.0, 0.0, 0.0)
ob_chicken.lock_rotations_4d = False
ob_chicken.empty_display_type = 'ARROWS'
ob_chicken.color = (0.0, 0.0, 0.0, 1.0)
ob_chicken.lineart.crease_threshold = 0.0
_vg = ob_chicken.vertex_groups.new(name='Wishbone')
for _i, _w in zip([2, 4, 5, 6, 7, 8, 9, 10, 11, 13, 14, 17, 21, 22, 23, 24, 25, 26, 27, 71, 72, 96, 98, 99, 100, 101, 102, 103, 104, 105, 107, 108, 111, 115, 116, 117, 118, 119, 120, 121, 165, 166, 190, 192, 193, 194, 195, 198, 201, 202, 203, 204, 205], [0.7108, 0.8431, 0.2169, 0.1752, 0.8532, 0.08699, 0.6856, 0.6739, 0.02976, 0.1114, 0.02742, 0.01371, 0.5325, 0.7241, 0.8016, 0.1896, 0.1402, 0.1926, 0.008772, 0.3428, 0.1085, 0.7108, 0.8431, 0.2169, 0.1752, 0.8532, 0.08699, 0.6856, 0.6739, 0.02976, 0.1114, 0.02742, 0.01371, 0.5325, 0.7241, 0.8016, 0.1896, 0.1402, 0.1926, 0.008772, 0.3428, 0.1085, 0.7525, 0.8957, 0.08143, 0.1212, 0.734, 0.03548, 0.474, 0.82, 0.2086, 0.1687, 0.002948]): _vg.add([_i], _w, 'REPLACE')
_vg = ob_chicken.vertex_groups.new(name='NeckBone')
for _i, _w in zip([0, 1, 4, 7, 21, 22, 23, 24, 25, 26, 27, 28, 29, 30, 31, 32, 33, 35, 62, 63, 64, 68, 74, 93, 94, 95, 98, 101, 115, 116, 117, 118, 119, 120, 121, 122, 123, 124, 125, 126, 127, 129, 156, 157, 158, 162, 168, 187, 188, 189, 192, 201, 202, 203, 204, 205, 206, 207, 208, 209, 216, 217, 218, 219, 220, 224], [0.2543, 0.2631, 0.07634, 0.05247, 0.4569, 0.2729, 0.1576, 0.7998, 0.848, 0.7921, 0.8633, 0.8956, 0.9481, 0.06874, 0.1051, 0.2036, 0.07027, 0.007411, 0.1716, 0.2384, 0.2434, 0.005525, 0.2372, 0.2772, 0.2543, 0.2631, 0.07634, 0.05247, 0.4569, 0.2729, 0.1576, 0.7998, 0.848, 0.7921, 0.8633, 0.8956, 0.9481, 0.06874, 0.1051, 0.2036, 0.07027, 0.007411, 0.1716, 0.2384, 0.2434, 0.005525, 0.2372, 0.2912, 0.2481, 0.2509, 0.07974, 0.5184, 0.1462, 0.7747, 0.7972, 0.794, 0.8869, 0.1486, 0.1635, 0.05317, 0.1888, 0.162, 0.2549, 0.2351, 0.07428, 0.2772]): _vg.add([_i], _w, 'REPLACE')
_vg = ob_chicken.vertex_groups.new(name='Head')
for _i, _w in zip([0, 1, 27, 28, 29, 30, 31, 32, 33, 34, 35, 36, 37, 38, 39, 40, 41, 62, 63, 64, 68, 74, 93, 94, 95, 121, 122, 123, 124, 125, 126, 127, 128, 129, 130, 131, 132, 133, 134, 135, 156, 157, 158, 162, 168, 187, 188, 189, 204, 205, 206, 207, 208, 209, 210, 211, 212, 213, 214, 215, 216, 217, 218, 219, 220, 221, 224], [0.7473, 0.7384, 0.1072, 0.09611, 0.0238, 0.9302, 0.8935, 0.7907, 0.9274, 0.9918, 0.9708, 0.9988, 0.9997, 0.9948, 0.9977, 0.9981, 0.9982, 0.8298, 0.7665, 0.7615, 0.978, 0.7677, 0.7243, 0.7473, 0.7384, 0.1072, 0.09611, 0.0238, 0.9302, 0.8935, 0.7907, 0.9274, 0.9918, 0.9708, 0.9988, 0.9997, 0.9948, 0.9977, 0.9981, 0.9982, 0.8298, 0.7665, 0.7615, 0.978, 0.7677, 0.7102, 0.7534, 0.7506, 0.01723, 0.1794, 0.1032, 0.8493, 0.8303, 0.9444, 0.9778, 0.9975, 0.993, 0.9973, 0.9982, 0.9979, 0.8126, 0.8395, 0.7499, 0.7699, 0.9136, 0.9877, 0.7243]): _vg.add([_i], _w, 'REPLACE')
_vg = ob_chicken.vertex_groups.new(name='TailFeather_L')
for _i, _w in zip([3, 4, 5, 8, 9, 10, 11, 12, 13, 14, 15, 16, 17, 18, 19, 20, 69, 70, 71, 72, 73, 191, 193, 195, 196, 197, 198, 199, 200, 222, 223, 225], [0.006204, 0.007453, 0.3095, 0.2459, 0.1237, 0.06442, 0.2258, 0.03847, 0.6096, 0.7107, 0.9971, 0.9531, 0.5242, 0.4657, 0.6273, 0.6174, 0.9771, 0.9694, 0.06186, 0.1548, 0.9918, 0.01128, 0.2784, 0.05271, 0.4709, 0.06792, 0.3853, 0.4945, 0.4993, 0.4935, 0.4964, 0.4979]): _vg.add([_i], _w, 'REPLACE')
_vg = ob_chicken.vertex_groups.new(name='Breast_L')
for _i, _w in zip([2, 3, 6, 8, 10, 11, 12, 18, 19, 42, 43, 45, 191, 194, 197], [0.09723, 0.5318, 0.346, 0.02267, 0.04817, 0.01061, 0.1504, 0.0088, 0.008885, 0.5428, 0.02517, 0.08778, 0.1059, 0.01954, 0.2366]): _vg.add([_i], _w, 'REPLACE')
_vg = ob_chicken.vertex_groups.new(name='Leg_L')
for _i, _w in zip([2, 3, 6, 10, 11, 12, 42, 43, 44, 45, 46, 47, 48, 49, 50, 190, 191, 194], [0.005144, 0.08006, 0.03689, 0.02393, 0.0, 0.01227, 0.3456, 0.9492, 0.963, 0.8469, 0.9784, 0.9956, 0.9908, 0.9739, 0.01091, 0.007019, 0.02517, 0.04179]): _vg.add([_i], _w, 'REPLACE')
_vg = ob_chicken.vertex_groups.new(name='Drum_L')
for _i, _w in zip([50, 51, 52, 53, 54, 55, 56, 65, 66, 67, 75, 76, 77, 78, 79, 80, 81, 82, 83, 84, 85, 86, 87, 88, 89, 90, 91, 92], [0.98, 0.9988, 0.9861, 0.7615, 0.5193, 0.5269, 0.1625, 0.08124, 0.1219, 0.04062, 0.1422, 0.1015, 0.06093, 0.02031, 0.1539, 0.2545, 0.1378, 0.1935, 0.2366, 0.1361, 0.3087, 0.2968, 0.4544, 0.2662, 0.1657, 0.3227, 0.1136, 0.04983]): _vg.add([_i], _w, 'REPLACE')
_vg = ob_chicken.vertex_groups.new(name='Foot_L')
for _i, _w in zip([50, 52, 53, 54, 55, 56, 57, 65, 66, 67, 75, 76, 77, 78, 79, 80, 81, 82, 83, 84, 85, 86, 87, 88, 89, 90, 91, 92], [0.2314, 0.1065, 0.7715, 0.4761, 0.4719, 0.9593, 1.0, 0.9596, 1.0, 1.0, 0.9789, 1.0, 0.9749, 0.9891, 1.0, 1.0, 0.9714, 1.0, 0.9918, 1.0, 0.9983, 1.0, 0.9803, 1.0, 1.0, 1.0, 1.0, 1.0]): _vg.add([_i], _w, 'REPLACE')
_vg = ob_chicken.vertex_groups.new(name='RightBreast')
for _i, _w in zip([2, 6, 42, 45, 96, 100, 136, 139, 190, 191, 194, 197], [0.01829, 0.02586, 0.08273, 0.0301, 0.01829, 0.02586, 0.08273, 0.0301, 0.1003, 0.586, 0.4792, 0.2253]): _vg.add([_i], _w, 'REPLACE')
_vg = ob_chicken.vertex_groups.new(name='RightLeg')
for _i, _w in zip([190, 191, 194], [0.03991, 0.01745, 0.1705]): _vg.add([_i], _w, 'REPLACE')
_vg = ob_chicken.vertex_groups.new(name='LeftDRum')
_vg = ob_chicken.vertex_groups.new(name='RightFoot')
_vg = ob_chicken.vertex_groups.new(name='Shoulder_L')
for _i, _w in zip([3, 4, 5, 6, 8, 9, 10, 11, 12, 13, 14, 16, 17, 18, 19, 20, 61, 69, 70, 71, 72, 73, 191, 193, 195, 197, 198], [0.2359, 0.0235, 0.6737, 0.008496, 0.4832, 0.1594, 0.114, 0.6255, 0.7217, 0.1867, 0.1782, 0.0152, 0.3851, 0.4197, 0.2687, 0.2826, 0.02002, 0.007598, 0.006341, 0.07969, 0.1833, 0.003799, 0.01378, 0.01949, 0.006964, 0.05328, 0.007657]): _vg.add([_i], _w, 'REPLACE')
_vg = ob_chicken.vertex_groups.new(name='Wing_L')
for _i, _w in zip([5, 8, 10, 11, 14, 17, 18, 20, 58, 59, 60, 61, 71, 72], [0.03585, 0.1257, 0.005263, 0.05727, 0.03836, 0.04256, 0.01658, 0.002169, 1.0, 1.0, 0.9942, 0.9795, 0.4959, 0.5227]): _vg.add([_i], _w, 'REPLACE')
_vg = ob_chicken.vertex_groups.new(name='RightShould')
for _i, _w in zip([191], [0.01464]): _vg.add([_i], _w, 'REPLACE')
_vg = ob_chicken.vertex_groups.new(name='RightWing')
_vg = ob_chicken.vertex_groups.new(name='Foot_R')
for _i, _w in zip([144, 146, 147, 148, 149, 150, 151, 159, 160, 161, 169, 170, 171, 172, 173, 174, 175, 176, 177, 178, 179, 180, 181, 182, 183, 184, 185, 186], [0.2314, 0.1065, 0.7715, 0.4761, 0.4719, 0.9593, 1.0, 0.9596, 1.0, 1.0, 0.9789, 1.0, 0.9749, 0.9891, 1.0, 1.0, 0.9714, 1.0, 0.9918, 1.0, 0.9983, 1.0, 0.9803, 1.0, 1.0, 1.0, 1.0, 1.0]): _vg.add([_i], _w, 'REPLACE')
_vg = ob_chicken.vertex_groups.new(name='Drum_R')
for _i, _w in zip([144, 145, 146, 147, 148, 149, 150, 159, 160, 161, 169, 170, 171, 172, 173, 174, 175, 176, 177, 178, 179, 180, 181, 182, 183, 184, 185, 186], [0.98, 0.9988, 0.9861, 0.7615, 0.5193, 0.5269, 0.1625, 0.08124, 0.1219, 0.04062, 0.1422, 0.1015, 0.06093, 0.02031, 0.1539, 0.2545, 0.1378, 0.1935, 0.2366, 0.1361, 0.3087, 0.2968, 0.4544, 0.2662, 0.1657, 0.3227, 0.1136, 0.04983]): _vg.add([_i], _w, 'REPLACE')
_vg = ob_chicken.vertex_groups.new(name='Leg_R')
for _i, _w in zip([96, 97, 100, 104, 105, 106, 136, 137, 138, 139, 140, 141, 142, 143, 144, 190, 191, 194], [0.005144, 0.08006, 0.03689, 0.02393, 0.0, 0.01227, 0.3456, 0.9492, 0.963, 0.8469, 0.9784, 0.9956, 0.9908, 0.9739, 0.01091, 0.007019, 0.02517, 0.04179]): _vg.add([_i], _w, 'REPLACE')
_vg = ob_chicken.vertex_groups.new(name='Wing_R')
for _i, _w in zip([99, 102, 104, 105, 108, 111, 112, 114, 152, 153, 154, 155, 165, 166], [0.03585, 0.1257, 0.005263, 0.05727, 0.03836, 0.04256, 0.01658, 0.002169, 1.0, 1.0, 0.9942, 0.9795, 0.4959, 0.5227]): _vg.add([_i], _w, 'REPLACE')
_vg = ob_chicken.vertex_groups.new(name='TailFeather_R')
for _i, _w in zip([97, 98, 99, 102, 103, 104, 105, 106, 107, 108, 109, 110, 111, 112, 113, 114, 163, 164, 165, 166, 167, 191, 193, 195, 196, 197, 198, 199, 200, 222, 223, 225], [0.006204, 0.007453, 0.3095, 0.2459, 0.1237, 0.06442, 0.2258, 0.03847, 0.6096, 0.7107, 0.9971, 0.9531, 0.5242, 0.4657, 0.6273, 0.6174, 0.9771, 0.9694, 0.06186, 0.1548, 0.9918, 0.01128, 0.2784, 0.05271, 0.4709, 0.06792, 0.3853, 0.4945, 0.4993, 0.4935, 0.4964, 0.4979]): _vg.add([_i], _w, 'REPLACE')
_vg = ob_chicken.vertex_groups.new(name='Shoulder_R')
for _i, _w in zip([97, 98, 99, 100, 102, 103, 104, 105, 106, 107, 108, 110, 111, 112, 113, 114, 155, 163, 164, 165, 166, 167, 191, 193, 195, 197, 198], [0.2359, 0.0235, 0.6737, 0.008496, 0.4832, 0.1594, 0.114, 0.6255, 0.7217, 0.1867, 0.1782, 0.0152, 0.3851, 0.4197, 0.2687, 0.2826, 0.02002, 0.007598, 0.006341, 0.07969, 0.1833, 0.003799, 0.01378, 0.01949, 0.006964, 0.05328, 0.007657]): _vg.add([_i], _w, 'REPLACE')
_vg = ob_chicken.vertex_groups.new(name='Breast_R')
for _i, _w in zip([96, 97, 100, 102, 104, 105, 106, 112, 113, 136, 137, 139, 191, 194, 197], [0.09723, 0.5318, 0.346, 0.02267, 0.04817, 0.01061, 0.1504, 0.0088, 0.008885, 0.5428, 0.02517, 0.08778, 0.1059, 0.01954, 0.2366]): _vg.add([_i], _w, 'REPLACE')
_vg = ob_chicken.vertex_groups.new(name='LegIK_L')
for _i, _w in zip([194], [0.0]): _vg.add([_i], _w, 'REPLACE')
_vg = ob_chicken.vertex_groups.new(name='LegIK_R')
for _i, _w in zip([194], [0.0]): _vg.add([_i], _w, 'REPLACE')
_m = ob_chicken.modifiers.new('Armature', 'ARMATURE')
_m.object = ob_armature_chicken
_m.use_bone_envelopes = True
ob_lamp_001.location = (-5.434, -1.5, 6.232)
ob_lamp_001.rotation_euler = (6.087, 0.6666, 2.636)
ob_lamp_001.lock_rotations_4d = False
ob_lamp_001.empty_display_type = 'ARROWS'
ob_lamp_001.color = (0.0, 0.0, 0.0, 0.0)
ob_lamp_001.lineart.crease_threshold = 0.0
ob_lamp.location = (3.135, -1.023, 11.2)
ob_lamp.rotation_euler = (0.8731, -0.79, 1.817)
ob_lamp.lock_rotations_4d = False
ob_lamp.empty_display_type = 'ARROWS'
ob_lamp.color = (0.0, 0.0, 0.0, 0.0)
ob_lamp.lineart.crease_threshold = 0.0
ob_point.location = (0.4345, -1.103, -1.009)
ob_point.rotation_euler = (3.113, -0.0, 0.0)
ob_point.scale = (1.0, 0.949, 1.0)
ob_point.lineart.crease_threshold = 0.0
ob_camera_001.location = (2.634, 1.279, 1.971)
ob_camera_001.rotation_euler = (1.106, 0.005956, 2.021)
ob_camera_001.lineart.crease_threshold = 0.0
ob_camera.location = (2.87, -1.34, 1.992)
ob_camera.rotation_euler = (1.128, -0.007572, 1.145)
ob_camera.scale = (1.0, 1.0, 1.0)
ob_camera.lock_rotations_4d = False
ob_camera.empty_display_type = 'ARROWS'
ob_camera.color = (0.0, 0.0, 0.0, 0.0)
ob_camera.display_type = 'WIRE'
ob_camera.lineart.crease_threshold = 0.0
ob_armature_chicken.location = (0.0, 0.0, 0.0)
ob_armature_chicken.lock_rotations_4d = False
ob_armature_chicken.empty_display_type = 'ARROWS'
ob_armature_chicken.show_in_front = True
ob_armature_chicken.lineart.crease_threshold = 0.0

# ---- collection membership
col_collection_1.objects.link(ob_chicken)
col_collection_1.objects.link(ob_lamp_001)
col_collection_1.objects.link(ob_lamp)
col_collection_1.objects.link(ob_point)
col_collection_1.objects.link(ob_camera_001)
col_collection_1.objects.link(ob_camera)
col_collection_2.objects.link(ob_armature_chicken)

# ---- scene / render settings (as saved in the file)
scene.frame_start = 1; scene.frame_end = 250; scene.frame_set(1)
scene.render.engine = 'BLENDER_EEVEE_NEXT'
scene.render.image_settings.color_mode = 'RGB'
scene.render.image_settings.compression = 90
scene.render.resolution_percentage = 50
scene.render.dither_intensity = 0.0
scene.render.bake_margin = 2
scene.render.bake_bias = 0.0
scene.cycles.use_denoising = False
scene.cycles.samples = 10
scene.cycles.sampling_pattern = 'TABULATED_SOBOL'
scene.cycles.light_sampling_threshold = 0.0
scene.cycles.use_adaptive_sampling = False
scene.cycles.use_light_tree = False
scene.cycles.blur_glossy = 0.0
scene.cycles.volume_bounces = 1
scene.cycles.pixel_filter_type = 'GAUSSIAN'
scene.cycles.sample_clamp_indirect = 0.0
scene.view_settings.view_transform = 'Standard'
bpy.context.view_layer.update()

# ---- added for rendering (the .blend has no active camera): camera
cam_auto = bpy.data.cameras.new('AutoCamera')
cam_auto.lens = 50.0
cam_auto.sensor_width = 36.0
cam_auto.clip_end = 1000.0
ob_auto_camera = bpy.data.objects.new('AutoCamera', cam_auto)
scene.collection.objects.link(ob_auto_camera)
ob_auto_camera.location = (1.58138, -1.90328, 1.67199)
ob_auto_camera.rotation_euler = (1.09748, -7.21219e-08, 0.694738)
scene.camera = ob_auto_camera
bpy.context.view_layer.update()
